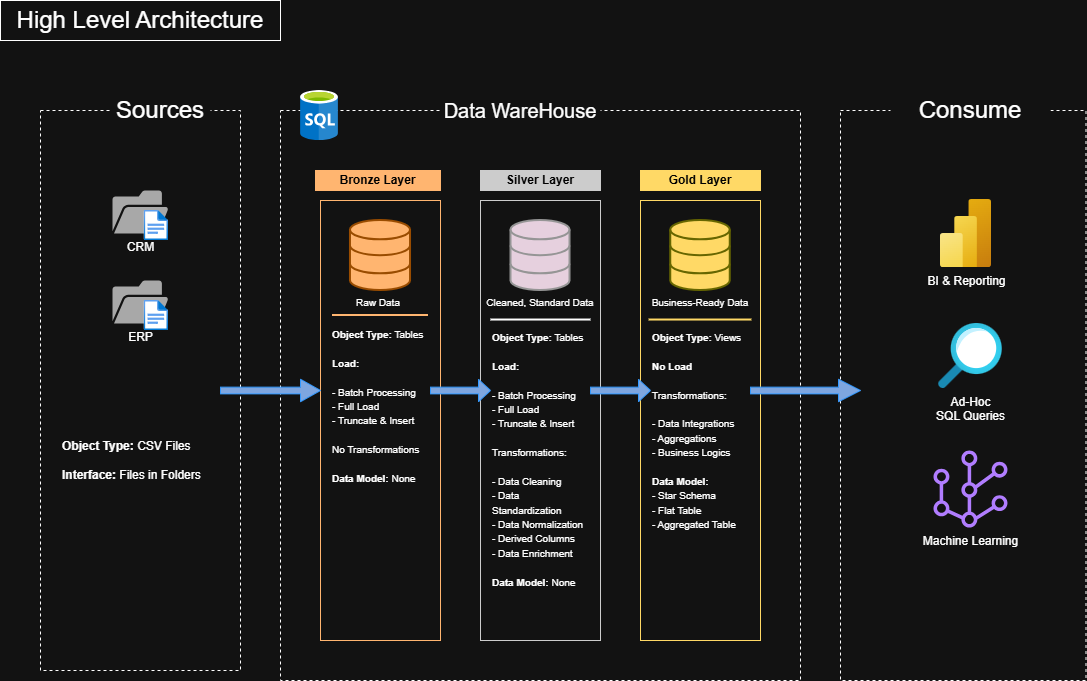

The diagram above was exported from draw.io. Its source (the exported page's mxGraphModel, read from the mxfile embedded in the PNG):
<mxGraphModel dx="1212" dy="1240" grid="1" gridSize="10" guides="1" tooltips="1" connect="1" arrows="1" fold="1" page="1" pageScale="1" pageWidth="850" pageHeight="1100" math="0" shadow="0">
  <root>
    <mxCell id="0" />
    <mxCell id="1" parent="0" />
    <mxCell id="04XqZyw2hjUe0M3DE_hU-1" parent="1" style="text;html=1;whiteSpace=wrap;strokeColor=default;fillColor=none;align=center;verticalAlign=middle;rounded=0;fontSize=24;" value="High Level Architecture" vertex="1">
      <mxGeometry height="40" width="280" as="geometry" />
    </mxCell>
    <mxCell id="04XqZyw2hjUe0M3DE_hU-2" parent="1" style="rounded=0;whiteSpace=wrap;html=1;fontColor=default;fillColor=none;dashed=1;" value="" vertex="1">
      <mxGeometry height="560" width="200" x="40" y="110" as="geometry" />
    </mxCell>
    <mxCell id="04XqZyw2hjUe0M3DE_hU-3" parent="1" style="rounded=0;whiteSpace=wrap;html=1;strokeColor=none;" value="&lt;font style=&quot;font-size: 24px;&quot;&gt;Sources&lt;/font&gt;" vertex="1">
      <mxGeometry height="40" width="100" x="110" y="90" as="geometry" />
    </mxCell>
    <mxCell id="04XqZyw2hjUe0M3DE_hU-4" parent="1" style="rounded=0;whiteSpace=wrap;html=1;fontColor=default;fillColor=none;dashed=1;" value="" vertex="1">
      <mxGeometry height="570" width="520" x="280" y="110" as="geometry" />
    </mxCell>
    <mxCell id="04XqZyw2hjUe0M3DE_hU-5" parent="1" style="rounded=0;whiteSpace=wrap;html=1;strokeColor=none;fillColor=default;fontSize=20;" value="&lt;font&gt;Data WareHouse&lt;/font&gt;" vertex="1">
      <mxGeometry height="40" width="160" x="440" y="90" as="geometry" />
    </mxCell>
    <mxCell id="04XqZyw2hjUe0M3DE_hU-6" parent="1" style="rounded=0;whiteSpace=wrap;html=1;fontColor=default;fillColor=none;dashed=1;" value="" vertex="1">
      <mxGeometry height="570" width="245.5" x="840" y="110" as="geometry" />
    </mxCell>
    <mxCell id="04XqZyw2hjUe0M3DE_hU-7" parent="1" style="rounded=0;whiteSpace=wrap;html=1;strokeColor=none;" value="&lt;font style=&quot;font-size: 24px;&quot;&gt;Consume&lt;/font&gt;" vertex="1">
      <mxGeometry height="40" width="160" x="890" y="90" as="geometry" />
    </mxCell>
    <mxCell id="04XqZyw2hjUe0M3DE_hU-8" parent="1" style="rounded=0;whiteSpace=wrap;html=1;fontColor=default;fillColor=none;strokeColor=light-dark(#000000,#FFB570);" value="" vertex="1">
      <mxGeometry height="440" width="120" x="320" y="200" as="geometry" />
    </mxCell>
    <mxCell id="04XqZyw2hjUe0M3DE_hU-9" parent="1" style="rounded=0;whiteSpace=wrap;html=1;fontColor=default;fillColor=none;strokeColor=light-dark(#000000,#CCCCCC);" value="" vertex="1">
      <mxGeometry height="440" width="120" x="480" y="200" as="geometry" />
    </mxCell>
    <mxCell id="04XqZyw2hjUe0M3DE_hU-10" parent="1" style="rounded=0;whiteSpace=wrap;html=1;fontColor=default;fillColor=none;strokeColor=light-dark(#000000,#FFD966);" value="" vertex="1">
      <mxGeometry height="440" width="120" x="640" y="200" as="geometry" />
    </mxCell>
    <mxCell id="04XqZyw2hjUe0M3DE_hU-13" parent="1" style="rounded=0;whiteSpace=wrap;html=1;fontColor=light-dark(#000000,#000000);fillColor=light-dark(transparent,#FFB570);strokeColor=light-dark(#000000,#FFB570);fontStyle=1" value="Bronze Layer" vertex="1">
      <mxGeometry height="20" width="125" x="315" y="170" as="geometry" />
    </mxCell>
    <mxCell id="04XqZyw2hjUe0M3DE_hU-14" parent="1" style="rounded=0;whiteSpace=wrap;html=1;fontColor=light-dark(#000000,#000000);fillColor=light-dark(transparent,#CCCCCC);strokeColor=light-dark(#000000,#CCCCCC);fontStyle=1" value="Silver Layer" vertex="1">
      <mxGeometry height="20" width="120" x="480" y="170" as="geometry" />
    </mxCell>
    <mxCell id="04XqZyw2hjUe0M3DE_hU-15" parent="1" style="rounded=0;whiteSpace=wrap;html=1;fontColor=light-dark(#000000,#000000);fillColor=light-dark(transparent,#FFD966);strokeColor=light-dark(#000000,#FFD966);fontStyle=1" value="Gold Layer" vertex="1">
      <mxGeometry height="20" width="120" x="640" y="170" as="geometry" />
    </mxCell>
    <mxCell id="04XqZyw2hjUe0M3DE_hU-17" parent="1" style="sketch=0;pointerEvents=1;shadow=0;dashed=0;html=1;strokeColor=none;fillColor=#505050;labelPosition=center;verticalLabelPosition=bottom;verticalAlign=top;outlineConnect=0;align=center;shape=mxgraph.office.concepts.folder_open;" value="CRM" vertex="1">
      <mxGeometry height="43" width="56" x="112" y="190" as="geometry" />
    </mxCell>
    <mxCell id="04XqZyw2hjUe0M3DE_hU-18" parent="1" style="image;aspect=fixed;html=1;points=[];align=center;fontSize=12;image=img/lib/azure2/general/File.svg;" value="" vertex="1">
      <mxGeometry height="30" width="24.35" x="143.65" y="210" as="geometry" />
    </mxCell>
    <mxCell id="04XqZyw2hjUe0M3DE_hU-21" parent="1" style="sketch=0;pointerEvents=1;shadow=0;dashed=0;html=1;strokeColor=none;fillColor=#505050;labelPosition=center;verticalLabelPosition=bottom;verticalAlign=top;outlineConnect=0;align=center;shape=mxgraph.office.concepts.folder_open;" value="ERP" vertex="1">
      <mxGeometry height="43" width="56" x="112" y="280" as="geometry" />
    </mxCell>
    <mxCell id="04XqZyw2hjUe0M3DE_hU-22" parent="1" style="image;aspect=fixed;html=1;points=[];align=center;fontSize=12;image=img/lib/azure2/general/File.svg;" value="" vertex="1">
      <mxGeometry height="30" width="24.35" x="143.65" y="300" as="geometry" />
    </mxCell>
    <mxCell id="04XqZyw2hjUe0M3DE_hU-25" parent="1" style="text;html=1;whiteSpace=wrap;strokeColor=none;fillColor=none;align=left;verticalAlign=middle;rounded=0;" value="&lt;b&gt;Object Type:&lt;/b&gt; CSV Files&lt;div&gt;&lt;b&gt;&lt;br&gt;&lt;/b&gt;&lt;/div&gt;&lt;div&gt;&lt;b&gt;Interface:&lt;/b&gt; Files in Folders&lt;/div&gt;" vertex="1">
      <mxGeometry height="40" width="160" x="60" y="440" as="geometry" />
    </mxCell>
    <mxCell id="04XqZyw2hjUe0M3DE_hU-26" parent="1" style="html=1;verticalLabelPosition=bottom;align=center;labelBackgroundColor=light-dark(#FFFFFF,#FFB570);verticalAlign=top;strokeWidth=2;shadow=0;dashed=0;shape=mxgraph.ios7.icons.data;fillColor=light-dark(#E3C800,#FFB570);strokeColor=light-dark(#B09500,#994C00);fontColor=#000000;" value="" vertex="1">
      <mxGeometry height="70" width="60.05" x="349.96999999999997" y="220" as="geometry" />
    </mxCell>
    <mxCell id="04XqZyw2hjUe0M3DE_hU-29" parent="1" style="html=1;verticalLabelPosition=bottom;align=center;labelBackgroundColor=light-dark(#FFFFFF,#FFB570);verticalAlign=top;strokeWidth=2;shadow=0;dashed=0;shape=mxgraph.ios7.icons.data;fillColor=light-dark(#F5F5F5,#E6D0DE);strokeColor=#666666;fontColor=#333333;" value="" vertex="1">
      <mxGeometry height="70" width="59.01" x="510.5" y="220" as="geometry" />
    </mxCell>
    <mxCell id="04XqZyw2hjUe0M3DE_hU-30" parent="1" style="html=1;verticalLabelPosition=bottom;align=center;labelBackgroundColor=light-dark(#FFFFFF,#FFB570);verticalAlign=top;strokeWidth=2;shadow=0;dashed=0;shape=mxgraph.ios7.icons.data;fillColor=light-dark(#E3C800,#FFD966);strokeColor=light-dark(#E3C800,#666600);fontColor=#000000;" value="" vertex="1">
      <mxGeometry height="70" width="59.5" x="670.25" y="220" as="geometry" />
    </mxCell>
    <mxCell id="04XqZyw2hjUe0M3DE_hU-31" parent="1" style="shape=singleArrow;whiteSpace=wrap;html=1;fillColor=light-dark(#FFFFFF,#7EA6E0);strokeColor=light-dark(#000000,#3399FF);" value="" vertex="1">
      <mxGeometry height="22.5" width="100" x="220" y="378.75" as="geometry" />
    </mxCell>
    <mxCell id="04XqZyw2hjUe0M3DE_hU-32" parent="1" style="shape=singleArrow;whiteSpace=wrap;html=1;fillColor=light-dark(#FFFFFF,#7EA6E0);strokeColor=light-dark(#000000,#3399FF);" value="" vertex="1">
      <mxGeometry height="22.5" width="60" x="430" y="378.75" as="geometry" />
    </mxCell>
    <mxCell id="04XqZyw2hjUe0M3DE_hU-33" parent="1" style="shape=singleArrow;whiteSpace=wrap;html=1;fillColor=light-dark(#FFFFFF,#7EA6E0);strokeColor=light-dark(#000000,#3399FF);" value="" vertex="1">
      <mxGeometry height="22.5" width="60" x="590" y="378.75" as="geometry" />
    </mxCell>
    <mxCell id="04XqZyw2hjUe0M3DE_hU-34" parent="1" style="shape=singleArrow;whiteSpace=wrap;html=1;fillColor=light-dark(#FFFFFF,#7EA6E0);strokeColor=light-dark(#000000,#3399FF);" value="" vertex="1">
      <mxGeometry height="22.5" width="110" x="750" y="378.75" as="geometry" />
    </mxCell>
    <mxCell id="04XqZyw2hjUe0M3DE_hU-40" parent="1" style="text;html=1;whiteSpace=wrap;strokeColor=none;fillColor=none;align=center;verticalAlign=middle;rounded=0;" value="&lt;div style=&quot;&quot;&gt;&lt;span style=&quot;background-color: transparent; color: light-dark(rgb(0, 0, 0), rgb(255, 255, 255));&quot;&gt;&lt;font style=&quot;font-size: 10px;&quot;&gt;Cleaned, Standard Data&lt;/font&gt;&lt;/span&gt;&lt;/div&gt;" vertex="1">
      <mxGeometry height="30" width="120" x="480" y="286.5" as="geometry" />
    </mxCell>
    <mxCell id="04XqZyw2hjUe0M3DE_hU-42" parent="1" style="line;strokeWidth=2;direction=south;html=1;rotation=-90;" value="" vertex="1">
      <mxGeometry height="100" width="10" x="535.47" y="269.53" as="geometry" />
    </mxCell>
    <mxCell id="04XqZyw2hjUe0M3DE_hU-44" parent="1" style="text;html=1;whiteSpace=wrap;strokeColor=none;fillColor=none;align=center;verticalAlign=middle;rounded=0;" value="&lt;div style=&quot;&quot;&gt;&lt;span style=&quot;background-color: transparent; color: light-dark(rgb(0, 0, 0), rgb(255, 255, 255));&quot;&gt;&lt;font style=&quot;font-size: 10px;&quot;&gt;Raw Data&lt;/font&gt;&lt;/span&gt;&lt;/div&gt;" vertex="1">
      <mxGeometry height="30" width="80" x="337.5" y="286.5" as="geometry" />
    </mxCell>
    <mxCell id="04XqZyw2hjUe0M3DE_hU-45" parent="1" style="line;strokeWidth=2;direction=south;html=1;rotation=-90;strokeColor=light-dark(#000000,#FFB570);" value="" vertex="1">
      <mxGeometry height="95.99" width="10" x="374.99" y="267.01" as="geometry" />
    </mxCell>
    <mxCell id="04XqZyw2hjUe0M3DE_hU-46" parent="1" style="line;strokeWidth=2;direction=south;html=1;rotation=-90;strokeColor=light-dark(#000000,#FFD966);" value="" vertex="1">
      <mxGeometry height="102.73" width="10" x="695" y="268.16" as="geometry" />
    </mxCell>
    <mxCell id="04XqZyw2hjUe0M3DE_hU-47" parent="1" style="text;html=1;whiteSpace=wrap;strokeColor=none;fillColor=none;align=center;verticalAlign=middle;rounded=0;" value="&lt;div style=&quot;&quot;&gt;&lt;span style=&quot;background-color: transparent; color: light-dark(rgb(0, 0, 0), rgb(255, 255, 255));&quot;&gt;&lt;font style=&quot;font-size: 10px;&quot;&gt;Business-Ready Data&lt;/font&gt;&lt;/span&gt;&lt;/div&gt;" vertex="1">
      <mxGeometry height="30" width="120" x="640" y="286.5" as="geometry" />
    </mxCell>
    <mxCell id="04XqZyw2hjUe0M3DE_hU-50" parent="1" style="text;html=1;whiteSpace=wrap;strokeColor=none;fillColor=none;align=left;verticalAlign=top;rounded=0;" value="&lt;div style=&quot;&quot;&gt;&lt;b style=&quot;font-size: 10px;&quot;&gt;Object Type:&lt;/b&gt;&lt;span style=&quot;font-size: 10px;&quot;&gt; Tables&lt;/span&gt;&lt;span style=&quot;font-size: 10px;&quot;&gt;&lt;b&gt;&lt;/b&gt;&lt;/span&gt;&lt;/div&gt;&lt;div style=&quot;&quot;&gt;&lt;span style=&quot;font-size: 10px;&quot;&gt;&lt;b&gt;&lt;br&gt;&lt;/b&gt;&lt;/span&gt;&lt;/div&gt;&lt;div style=&quot;&quot;&gt;&lt;span style=&quot;font-size: 10px;&quot;&gt;&lt;b&gt;Load:&lt;/b&gt;&lt;/span&gt;&lt;/div&gt;&lt;div style=&quot;&quot;&gt;&lt;span style=&quot;font-size: 10px;&quot;&gt;&lt;b&gt;&lt;br&gt;&lt;/b&gt;&lt;/span&gt;&lt;/div&gt;&lt;div style=&quot;&quot;&gt;&lt;span style=&quot;color: light-dark(rgb(0, 0, 0), rgb(255, 255, 255)); background-color: transparent; font-size: 10px;&quot;&gt;- Batch Processing&lt;/span&gt;&lt;br&gt;&lt;span style=&quot;color: light-dark(rgb(0, 0, 0), rgb(255, 255, 255)); background-color: transparent; font-size: 10px;&quot;&gt;- Full Load&lt;/span&gt;&lt;br&gt;&lt;span style=&quot;color: light-dark(rgb(0, 0, 0), rgb(255, 255, 255)); background-color: transparent; font-size: 10px;&quot;&gt;- Truncate &amp;amp; Insert&lt;/span&gt;&lt;span style=&quot;font-size: 10px;&quot;&gt;&lt;b&gt;&lt;/b&gt;&lt;/span&gt;&lt;/div&gt;&lt;div style=&quot;&quot;&gt;&lt;span style=&quot;color: light-dark(rgb(0, 0, 0), rgb(255, 255, 255)); background-color: transparent; font-size: 10px;&quot;&gt;&lt;br&gt;&lt;/span&gt;&lt;/div&gt;&lt;div style=&quot;&quot;&gt;&lt;span style=&quot;color: light-dark(rgb(0, 0, 0), rgb(255, 255, 255)); background-color: transparent; font-size: 10px;&quot;&gt;No Transformations&lt;/span&gt;&lt;/div&gt;&lt;div style=&quot;&quot;&gt;&lt;span style=&quot;color: light-dark(rgb(0, 0, 0), rgb(255, 255, 255)); background-color: transparent; font-size: 10px;&quot;&gt;&lt;br&gt;&lt;/span&gt;&lt;/div&gt;&lt;div style=&quot;&quot;&gt;&lt;span style=&quot;color: light-dark(rgb(0, 0, 0), rgb(255, 255, 255)); background-color: transparent; font-size: 10px;&quot;&gt;&lt;b&gt;Data Model:&lt;/b&gt; None&lt;/span&gt;&lt;/div&gt;" vertex="1">
      <mxGeometry height="300" width="99.98" x="330.02" y="320" as="geometry" />
    </mxCell>
    <mxCell id="04XqZyw2hjUe0M3DE_hU-52" parent="1" style="text;html=1;whiteSpace=wrap;strokeColor=none;fillColor=none;align=left;verticalAlign=top;rounded=0;" value="&lt;div style=&quot;&quot;&gt;&lt;b style=&quot;font-size: 10px;&quot;&gt;Object Type:&lt;/b&gt;&lt;span style=&quot;font-size: 10px;&quot;&gt; Tables&lt;/span&gt;&lt;span style=&quot;font-size: 10px;&quot;&gt;&lt;b&gt;&lt;/b&gt;&lt;/span&gt;&lt;/div&gt;&lt;div style=&quot;&quot;&gt;&lt;span style=&quot;font-size: 10px;&quot;&gt;&lt;b&gt;&lt;br&gt;&lt;/b&gt;&lt;/span&gt;&lt;/div&gt;&lt;div style=&quot;&quot;&gt;&lt;span style=&quot;font-size: 10px;&quot;&gt;&lt;b&gt;Load:&lt;/b&gt;&lt;/span&gt;&lt;/div&gt;&lt;div style=&quot;&quot;&gt;&lt;span style=&quot;font-size: 10px;&quot;&gt;&lt;b&gt;&lt;br&gt;&lt;/b&gt;&lt;/span&gt;&lt;/div&gt;&lt;div style=&quot;&quot;&gt;&lt;span style=&quot;color: light-dark(rgb(0, 0, 0), rgb(255, 255, 255)); background-color: transparent; font-size: 10px;&quot;&gt;- Batch Processing&lt;/span&gt;&lt;br&gt;&lt;span style=&quot;color: light-dark(rgb(0, 0, 0), rgb(255, 255, 255)); background-color: transparent; font-size: 10px;&quot;&gt;- Full Load&lt;/span&gt;&lt;br&gt;&lt;span style=&quot;color: light-dark(rgb(0, 0, 0), rgb(255, 255, 255)); background-color: transparent; font-size: 10px;&quot;&gt;- Truncate &amp;amp; Insert&lt;/span&gt;&lt;span style=&quot;font-size: 10px;&quot;&gt;&lt;b&gt;&lt;/b&gt;&lt;/span&gt;&lt;/div&gt;&lt;div style=&quot;&quot;&gt;&lt;span style=&quot;color: light-dark(rgb(0, 0, 0), rgb(255, 255, 255)); background-color: transparent; font-size: 10px;&quot;&gt;&lt;br&gt;&lt;/span&gt;&lt;/div&gt;&lt;div style=&quot;&quot;&gt;&lt;span style=&quot;color: light-dark(rgb(0, 0, 0), rgb(255, 255, 255)); background-color: transparent; font-size: 10px;&quot;&gt;Transformations:&lt;/span&gt;&lt;/div&gt;&lt;div style=&quot;&quot;&gt;&lt;span style=&quot;color: light-dark(rgb(0, 0, 0), rgb(255, 255, 255)); background-color: transparent; font-size: 10px;&quot;&gt;&lt;br&gt;&lt;/span&gt;&lt;/div&gt;&lt;div style=&quot;&quot;&gt;&lt;span style=&quot;color: light-dark(rgb(0, 0, 0), rgb(255, 255, 255)); background-color: transparent; font-size: 10px;&quot;&gt;- Data Cleaning&lt;/span&gt;&lt;/div&gt;&lt;div style=&quot;&quot;&gt;&lt;span style=&quot;font-size: 10px;&quot;&gt;- Data Standardization&lt;/span&gt;&lt;/div&gt;&lt;div style=&quot;&quot;&gt;&lt;span style=&quot;font-size: 10px;&quot;&gt;- Data Normalization&lt;/span&gt;&lt;/div&gt;&lt;div style=&quot;&quot;&gt;&lt;span style=&quot;font-size: 10px;&quot;&gt;- Derived Columns&lt;/span&gt;&lt;/div&gt;&lt;div style=&quot;&quot;&gt;&lt;span style=&quot;font-size: 10px;&quot;&gt;- Data Enrichment&lt;/span&gt;&lt;/div&gt;&lt;div style=&quot;&quot;&gt;&lt;span style=&quot;color: light-dark(rgb(0, 0, 0), rgb(255, 255, 255)); background-color: transparent; font-size: 10px;&quot;&gt;&lt;br&gt;&lt;/span&gt;&lt;/div&gt;&lt;div style=&quot;&quot;&gt;&lt;span style=&quot;color: light-dark(rgb(0, 0, 0), rgb(255, 255, 255)); background-color: transparent; font-size: 10px;&quot;&gt;&lt;b&gt;Data Model:&lt;/b&gt; None&lt;/span&gt;&lt;/div&gt;" vertex="1">
      <mxGeometry height="300" width="99.98" x="490" y="323" as="geometry" />
    </mxCell>
    <mxCell id="04XqZyw2hjUe0M3DE_hU-53" parent="1" style="text;html=1;whiteSpace=wrap;strokeColor=none;fillColor=none;align=left;verticalAlign=top;rounded=0;" value="&lt;div style=&quot;&quot;&gt;&lt;b style=&quot;font-size: 10px;&quot;&gt;Object Type:&lt;/b&gt;&lt;span style=&quot;font-size: 10px;&quot;&gt; Views&lt;/span&gt;&lt;/div&gt;&lt;div style=&quot;&quot;&gt;&lt;span style=&quot;font-size: 10px;&quot;&gt;&lt;b&gt;&lt;br&gt;&lt;/b&gt;&lt;/span&gt;&lt;/div&gt;&lt;div style=&quot;&quot;&gt;&lt;span style=&quot;font-size: 10px;&quot;&gt;&lt;b&gt;No Load&lt;/b&gt;&lt;/span&gt;&lt;/div&gt;&lt;div style=&quot;&quot;&gt;&lt;span style=&quot;color: light-dark(rgb(0, 0, 0), rgb(255, 255, 255)); background-color: transparent; font-size: 10px;&quot;&gt;&lt;br&gt;&lt;/span&gt;&lt;/div&gt;&lt;div style=&quot;&quot;&gt;&lt;span style=&quot;color: light-dark(rgb(0, 0, 0), rgb(255, 255, 255)); background-color: transparent; font-size: 10px;&quot;&gt;Transformations:&lt;/span&gt;&lt;/div&gt;&lt;div style=&quot;&quot;&gt;&lt;span style=&quot;color: light-dark(rgb(0, 0, 0), rgb(255, 255, 255)); background-color: transparent; font-size: 10px;&quot;&gt;&lt;br&gt;&lt;/span&gt;&lt;/div&gt;&lt;div style=&quot;&quot;&gt;&lt;span style=&quot;color: light-dark(rgb(0, 0, 0), rgb(255, 255, 255)); background-color: transparent; font-size: 10px;&quot;&gt;- Data Integrations&lt;/span&gt;&lt;/div&gt;&lt;div style=&quot;&quot;&gt;&lt;span style=&quot;font-size: 10px;&quot;&gt;- Aggregations&lt;/span&gt;&lt;/div&gt;&lt;div style=&quot;&quot;&gt;&lt;span style=&quot;font-size: 10px;&quot;&gt;- Business Logics&lt;/span&gt;&lt;/div&gt;&lt;div style=&quot;&quot;&gt;&lt;span style=&quot;color: light-dark(rgb(0, 0, 0), rgb(255, 255, 255)); background-color: transparent; font-size: 10px;&quot;&gt;&lt;br&gt;&lt;/span&gt;&lt;/div&gt;&lt;div style=&quot;&quot;&gt;&lt;span style=&quot;color: light-dark(rgb(0, 0, 0), rgb(255, 255, 255)); background-color: transparent; font-size: 10px;&quot;&gt;&lt;b&gt;Data Model:&lt;/b&gt;&lt;/span&gt;&lt;/div&gt;&lt;div style=&quot;&quot;&gt;&lt;span style=&quot;color: light-dark(rgb(0, 0, 0), rgb(255, 255, 255)); background-color: transparent; font-size: 10px;&quot;&gt;- Star Schema&lt;/span&gt;&lt;/div&gt;&lt;div style=&quot;&quot;&gt;&lt;span style=&quot;color: light-dark(rgb(0, 0, 0), rgb(255, 255, 255)); background-color: transparent; font-size: 10px;&quot;&gt;- Flat Table&lt;/span&gt;&lt;/div&gt;&lt;div style=&quot;&quot;&gt;&lt;span style=&quot;color: light-dark(rgb(0, 0, 0), rgb(255, 255, 255)); background-color: transparent; font-size: 10px;&quot;&gt;- Aggregated Table&lt;/span&gt;&lt;/div&gt;" vertex="1">
      <mxGeometry height="300" width="99.98" x="650" y="323" as="geometry" />
    </mxCell>
    <mxCell id="04XqZyw2hjUe0M3DE_hU-54" parent="1" style="image;aspect=fixed;html=1;points=[];align=center;fontSize=12;image=img/lib/azure2/analytics/Power_BI_Embedded.svg;labelBackgroundColor=none;" value="BI &amp;amp; Reporting&lt;div&gt;&lt;br&gt;&lt;/div&gt;" vertex="1">
      <mxGeometry height="68" width="51" x="940" y="199.01" as="geometry" />
    </mxCell>
    <mxCell id="04XqZyw2hjUe0M3DE_hU-55" parent="1" style="sketch=0;outlineConnect=0;fontColor=#232F3E;gradientColor=none;fillColor=#8C4FFF;strokeColor=none;dashed=0;verticalLabelPosition=bottom;verticalAlign=top;align=center;html=1;fontSize=12;fontStyle=0;aspect=fixed;pointerEvents=1;shape=mxgraph.aws4.mesh;" value="&lt;span&gt;&lt;font style=&quot;color: light-dark(rgb(255, 255, 255), rgb(255, 255, 255));&quot;&gt;Machine Learning&lt;/font&gt;&lt;/span&gt;" vertex="1">
      <mxGeometry height="77" width="78" x="931" y="450" as="geometry" />
    </mxCell>
    <mxCell id="04XqZyw2hjUe0M3DE_hU-56" parent="1" style="image;aspect=fixed;html=1;points=[];align=center;fontSize=12;image=img/lib/azure2/general/Search.svg;labelBackgroundColor=none;" value="&lt;div style=&quot;&quot;&gt;Ad-Hoc&lt;/div&gt;&lt;div style=&quot;&quot;&gt;SQL Queries&lt;/div&gt;" vertex="1">
      <mxGeometry height="65" width="64" x="938" y="323" as="geometry" />
    </mxCell>
    <mxCell id="04XqZyw2hjUe0M3DE_hU-59" parent="1" style="image;sketch=0;aspect=fixed;html=1;points=[];align=center;fontSize=12;image=img/lib/mscae/SQL_Database_generic.svg;" value="" vertex="1">
      <mxGeometry height="50" width="38" x="300" y="90" as="geometry" />
    </mxCell>
  </root>
</mxGraphModel>